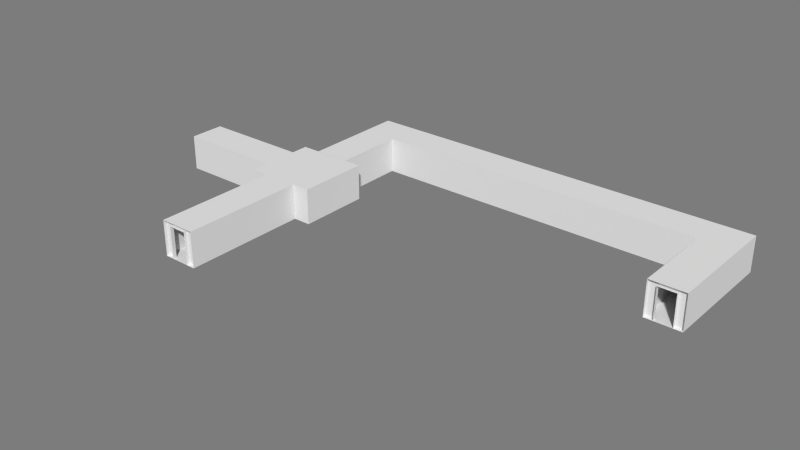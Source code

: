 # Source: EscapeRoute.blend  (saved by Blender 2.71.0; exported with 4.5.12 LTS)
import bpy
from mathutils import Matrix  # noqa: F401  (used for matrix-valued properties, if any)

bpy.ops.wm.read_factory_settings(use_empty=True)
scene = bpy.context.scene
scene.name = 'Scene'

# ---- collections
col_collection_10 = bpy.data.collections.new('Collection 10'); scene.collection.children.link(col_collection_10)

# ---- materials (node trees are filled in below, after node groups)
mat_room_000 = bpy.data.materials.new('Room.000')
mat_room_000.alpha_threshold = 0.0
mat_room_000.use_transparent_shadow = False
mat_room_000.diffuse_color = (0.7874, 0.7874, 0.7874, 1.0)
mat_room_000.roughness = 0.5
mat_room_000.specular_intensity = 0.0
mat_room_000.line_color = (0.0, 0.0, 0.0, 1.0)
mat_room_001 = bpy.data.materials.new('Room.001')
mat_room_001.alpha_threshold = 0.0
mat_room_001.use_transparent_shadow = False
mat_room_001.diffuse_color = (0.7874, 0.7874, 0.7874, 1.0)
mat_room_001.roughness = 0.5
mat_room_001.specular_intensity = 0.0
mat_room_001.line_color = (0.0, 0.0, 0.0, 1.0)
mat_room_002 = bpy.data.materials.new('Room.002')
mat_room_002.alpha_threshold = 0.0
mat_room_002.use_transparent_shadow = False
mat_room_002.diffuse_color = (0.7874, 0.7874, 0.7874, 1.0)
mat_room_002.roughness = 0.5
mat_room_002.specular_intensity = 0.0
mat_room_002.line_color = (0.0, 0.0, 0.0, 1.0)
mat_room_003 = bpy.data.materials.new('Room.003')
mat_room_003.alpha_threshold = 0.0
mat_room_003.use_transparent_shadow = False
mat_room_003.diffuse_color = (0.7874, 0.7874, 0.7874, 1.0)
mat_room_003.roughness = 0.5
mat_room_003.specular_intensity = 0.0
mat_room_003.line_color = (0.0, 0.0, 0.0, 1.0)

# ---- material node trees

# ---- world
world_world = bpy.data.worlds.new('World'); scene.world = world_world
world_world.color = (0.2016, 0.2016, 0.2016)
world_world.use_sun_shadow = False
world_world.sun_shadow_jitter_overblur = 0.0
world_world.cycles.sampling_method = 'MANUAL'
world_world.cycles.sample_map_resolution = 256

# ---- meshes
me_doorsescapec_001 = bpy.data.meshes.new('DoorsEscapeC.001')
me_doorsescapec_001.from_pydata([(-1.267, -1.0, 0.0), (0.9333, -1.0, 0.0), (-1.267, 1.0, 0.0), (0.9333, 1.0, 0.0), (-1.267, -1.0, 1.0), (0.9333, -1.0, 1.0), (-1.267, 1.0, 1.0), (0.9333, 1.0, 1.0), (0.9333, -0.5, 0.0), (0.9333, 0.5, 0.0), (0.9333, -0.5, 0.9), (0.9333, 0.5, 0.9), (1.0, -1.0, -5.96e-08), (1.0, 1.0, -5.96e-08), (1.0, -1.0, 1.0), (1.0, 1.0, 1.0), (1.0, -0.5, -5.96e-08), (1.0, 0.5, -5.96e-08), (1.0, -0.5, 0.9), (1.0, 0.5, 0.9), (-1.267, 0.5, 0.0), (-1.267, -0.5, 0.0), (-1.267, 0.5, 0.9), (-1.267, -0.5, 0.9), (-1.333, -1.0, -1.788e-07), (-1.333, 1.0, -1.788e-07), (-1.333, -1.0, 1.0), (-1.333, 1.0, 1.0), (-1.333, 0.5, -1.788e-07), (-1.333, -0.5, -1.788e-07), (-1.333, 0.5, 0.9), (-1.333, -0.5, 0.9)], [(15, 19), (14, 18), (26, 31), (27, 30)], [(0, 1, 8, 9, 3, 2, 20, 21), (9, 11, 7, 3), (3, 7, 6, 2), (0, 4, 5, 1), (11, 19, 18, 10), (9, 17, 19, 11), (10, 18, 16, 8), (16, 17, 9, 8), (1, 5, 10, 8), (5, 7, 11, 10), (8, 1, 12, 16), (1, 5, 14, 12), (7, 3, 13, 15), (5, 7, 15, 14), (3, 9, 17, 13), (2, 6, 22, 20), (23, 31, 30, 22), (21, 29, 31, 23), (22, 30, 28, 20), (20, 2, 25, 28), (4, 0, 24, 26), (2, 6, 27, 25), (6, 4, 26, 27), (0, 21, 29, 24), (6, 4, 23, 22), (21, 23, 4, 0), (28, 29, 21, 20), (4, 6, 7, 5)])
me_doorsescapec_001.materials.append(mat_room_000)
me_doorsescapec_001.use_remesh_preserve_volume = False
me_doorsescapec_001.use_remesh_preserve_attributes = False
me_doorsescapec_001.use_mirror_vertex_groups = False
me_doorsescapec_001.update()
me_escapec_001 = bpy.data.meshes.new('EscapeC.001')
me_escapec_001.from_pydata([(-1.0, -1.0, 0.0), (0.9333, -1.0, 0.0), (-1.0, 1.0, 0.0), (0.9333, 1.0, 0.0), (-1.0, -1.0, 1.0), (0.9333, -1.0, 1.0), (-1.0, 1.0, 1.0), (0.9333, 1.0, 1.0), (0.9333, -0.5, 0.0), (0.9333, 0.5, 0.0), (0.9333, -0.5, 0.9), (0.9333, 0.5, 0.9), (1.0, -1.0, -5.96e-08), (1.0, 1.0, -5.96e-08), (1.0, -1.0, 1.0), (1.0, 1.0, 1.0), (1.0, -0.5, -5.96e-08), (1.0, 0.5, -5.96e-08), (1.0, -0.5, 0.9), (1.0, 0.5, 0.9)], [(15, 19), (14, 18)], [(0, 1, 8, 9, 3, 2), (1, 5, 10, 8), (3, 7, 6, 2), (11, 19, 18, 10), (0, 4, 5, 1), (2, 6, 4, 0), (9, 17, 19, 11), (10, 18, 16, 8), (16, 17, 9, 8), (9, 11, 7, 3), (5, 7, 11, 10), (8, 1, 12, 16), (1, 5, 14, 12), (7, 3, 13, 15), (5, 7, 15, 14), (3, 9, 17, 13), (7, 5, 4, 6)])
me_escapec_001.materials.append(mat_room_001)
me_escapec_001.use_remesh_preserve_volume = False
me_escapec_001.use_remesh_preserve_attributes = False
me_escapec_001.use_mirror_vertex_groups = False
me_escapec_001.update()
me_escaperoom_001 = bpy.data.meshes.new('EscapeRoom.001')
me_escaperoom_001.from_pydata([(-1.0, -1.0, 0.0), (1.0, -1.0, 0.0), (-1.0, 1.0, 0.0), (1.0, 1.0, 0.0), (-1.0, -1.0, 1.0), (1.0, -1.0, 1.0), (-1.0, 1.0, 1.0), (1.0, 1.0, 1.0), (1.0, -0.25, 0.0), (1.0, 0.25, 0.0), (1.0, -0.25, 0.9), (1.0, 0.25, 0.9), (-0.25, -1.0, 0.0), (0.25, -1.0, 0.0), (-0.25, -1.0, 0.9), (0.25, -1.0, 0.9), (-1.0, 0.25, 0.0), (-1.0, -0.25, 0.0), (-1.0, 0.25, 0.9), (-1.0, -0.25, 0.9)], [], [(0, 12, 13, 1, 8, 9, 3, 2, 16, 17), (4, 6, 7, 5), (3, 7, 6, 2), (9, 11, 7, 3), (4, 5, 15, 14), (17, 19, 4, 0), (5, 7, 11, 10), (1, 5, 10, 8), (0, 4, 14, 12), (13, 15, 5, 1), (6, 4, 19, 18), (2, 6, 18, 16)])
me_escaperoom_001.materials.append(mat_room_001)
me_escaperoom_001.use_remesh_preserve_volume = False
me_escaperoom_001.use_remesh_preserve_attributes = False
me_escaperoom_001.use_mirror_vertex_groups = False
me_escaperoom_001.update()
me_puzzleescapec_001 = bpy.data.meshes.new('PuzzleEscapeC.001')
me_puzzleescapec_001.from_pydata([(3.833, -1.0, 0.0), (3.833, 4.8, 0.0), (3.167, -1.0, 0.0), (3.167, 4.8, 0.0), (3.833, -1.0, 1.0), (3.833, 4.8, 1.0), (3.167, -1.0, 1.0), (3.167, 4.8, 1.0), (3.667, 4.8, 0.0), (3.333, 4.8, 0.0), (3.667, 4.8, 0.9), (3.333, 4.8, 0.9), (3.833, 5.0, -5.96e-08), (3.167, 5.0, -5.96e-08), (3.833, 5.0, 1.0), (3.167, 5.0, 1.0), (3.667, 5.0, -5.96e-08), (3.333, 5.0, -5.96e-08), (3.667, 5.0, 0.9), (3.333, 5.0, 0.9), (3.167, 1.0, 0.0), (3.167, 1.0, 1.0), (-3.167, -1.0, 0.0), (-3.167, 5.8, 0.0), (-3.833, -1.0, 0.0), (-3.833, 5.8, 0.0), (-3.167, -1.0, 1.0), (-3.167, 5.8, 1.0), (-3.833, -1.0, 1.0), (-3.833, 5.8, 1.0), (-3.333, 5.8, 0.0), (-3.667, 5.8, 0.0), (-3.333, 5.8, 0.9), (-3.667, 5.8, 0.9), (-3.167, 6.0, -5.96e-08), (-3.833, 6.0, -5.96e-08), (-3.167, 6.0, 1.0), (-3.833, 6.0, 1.0), (-3.333, 6.0, -5.96e-08), (-3.667, 6.0, -5.96e-08), (-3.333, 6.0, 0.9), (-3.667, 6.0, 0.9), (-3.167, 1.0, 0.0), (-3.167, 1.0, 1.0), (3.167, -1.0, 0.0), (3.167, 1.0, 0.0), (3.167, -1.0, 1.0), (3.167, 1.0, 1.0), (-3.167, 1.0, 0.0), (-3.167, 1.0, 1.0), (-3.167, -1.0, 1.0), (-3.167, -1.0, 0.0)], [(21, 6), (15, 19), (14, 18), (37, 41), (36, 40), (43, 26)], [(0, 1, 8, 9, 3, 20, 2), (1, 5, 10, 8), (7, 21, 20, 3), (11, 19, 18, 10), (0, 4, 5, 1), (2, 6, 4, 0), (9, 17, 19, 11), (10, 18, 16, 8), (16, 17, 9, 8), (9, 11, 7, 3), (5, 7, 11, 10), (8, 1, 12, 16), (1, 5, 14, 12), (7, 3, 13, 15), (5, 7, 15, 14), (3, 9, 17, 13), (7, 5, 4, 6), (22, 42, 23, 30, 31, 25, 24), (23, 27, 32, 30), (25, 29, 28, 24), (33, 41, 40, 32), (43, 27, 23, 42), (24, 28, 26, 22), (31, 39, 41, 33), (32, 40, 38, 30), (38, 39, 31, 30), (31, 33, 29, 25), (27, 29, 33, 32), (30, 23, 34, 38), (23, 27, 36, 34), (29, 25, 35, 37), (27, 29, 37, 36), (25, 31, 39, 35), (29, 27, 26, 28), (44, 45, 48, 51), (47, 49, 48, 45), (50, 46, 44, 51), (46, 50, 49, 47)])
me_puzzleescapec_001.polygons.foreach_set('material_index', [1, 1, 1, 1, 1, 1, 1, 1, 1, 1, 1, 1, 1, 1, 1, 1, 1, 2, 2, 2, 2, 2, 2, 2, 2, 2, 2, 2, 2, 2, 2, 2, 2, 2, 0, 0, 0, 0])
me_puzzleescapec_001.materials.append(mat_room_002)
me_puzzleescapec_001.materials.append(mat_room_001)
me_puzzleescapec_001.materials.append(mat_room_003)
me_puzzleescapec_001.use_remesh_preserve_volume = False
me_puzzleescapec_001.use_remesh_preserve_attributes = False
me_puzzleescapec_001.use_mirror_vertex_groups = False
me_puzzleescapec_001.update()

# ---- objects
ob_doorsescapec = bpy.data.objects.new('DoorsEscapeC', me_doorsescapec_001)
ob_escapec = bpy.data.objects.new('EscapeC', me_escapec_001)
ob_escaperoom = bpy.data.objects.new('EscapeRoom', me_escaperoom_001)
ob_puzzleescapec = bpy.data.objects.new('PuzzleEscapeC', me_puzzleescapec_001)

# ---- transforms, parenting, visibility, modifiers, constraints
ob_doorsescapec.location = (0.0, -3.0, 0.0)
ob_doorsescapec.rotation_euler = (0.0, 0.0, 4.712)
ob_doorsescapec.scale = (1.5, 0.5, 1.0)
ob_doorsescapec.lineart.crease_threshold = 0.0
ob_escapec.location = (-2.5, 0.0, 0.0)
ob_escapec.rotation_euler = (0.0, -0.0, 7.153e-07)
ob_escapec.scale = (1.5, 0.5, 1.0)
ob_escapec.lineart.crease_threshold = 0.0
ob_escaperoom.location = (0.0, 0.0, 0.0)
ob_escaperoom.rotation_euler = (0.0, -0.0, -1.571)
ob_escaperoom.lineart.crease_threshold = 0.0
ob_puzzleescapec.location = (5.25, 3.5, 0.0)
ob_puzzleescapec.rotation_euler = (0.0, 0.0, 3.142)
ob_puzzleescapec.scale = (1.5, 0.5, 1.0)
ob_puzzleescapec.lineart.crease_threshold = 0.0

# ---- collection membership
col_collection_10.objects.link(ob_doorsescapec)
col_collection_10.objects.link(ob_escapec)
col_collection_10.objects.link(ob_escaperoom)
col_collection_10.objects.link(ob_puzzleescapec)

# ---- scene / render settings (as saved in the file)
scene.frame_start = 1; scene.frame_end = 250; scene.frame_set(1)
scene.render.engine = 'BLENDER_EEVEE_NEXT'
scene.render.image_settings.color_mode = 'RGB'
scene.render.image_settings.compression = 90
scene.render.resolution_percentage = 50
scene.render.dither_intensity = 0.0
scene.render.bake_margin = 2
scene.cycles.use_denoising = False
scene.cycles.samples = 10
scene.cycles.sampling_pattern = 'TABULATED_SOBOL'
scene.cycles.light_sampling_threshold = 0.0
scene.cycles.use_adaptive_sampling = False
scene.cycles.use_light_tree = False
scene.cycles.blur_glossy = 0.0
scene.cycles.volume_bounces = 1
scene.cycles.pixel_filter_type = 'GAUSSIAN'
scene.cycles.sample_clamp_indirect = 0.0
scene.view_settings.view_transform = 'Standard'
bpy.context.view_layer.update()

# ---- added for rendering (the .blend has no active camera and no usable light): camera, sun
cam_auto = bpy.data.cameras.new('AutoCamera')
cam_auto.lens = 50.0
cam_auto.sensor_width = 36.0
cam_auto.clip_end = 1000.0
ob_auto_camera = bpy.data.objects.new('AutoCamera', cam_auto)
scene.collection.objects.link(ob_auto_camera)
ob_auto_camera.location = (19.4786, -19.4243, 13.2828)
ob_auto_camera.rotation_euler = (1.09748, -7.21219e-08, 0.694738)
scene.camera = ob_auto_camera
light_auto_sun = bpy.data.lights.new('AutoSun', 'SUN')
light_auto_sun.energy = 3.0
light_auto_sun.angle = 0.0523599
ob_auto_sun = bpy.data.objects.new('AutoSun', light_auto_sun)
scene.collection.objects.link(ob_auto_sun)
ob_auto_sun.rotation_euler = (0.872665, 0.174533, 0.523599)
bpy.context.view_layer.update()
